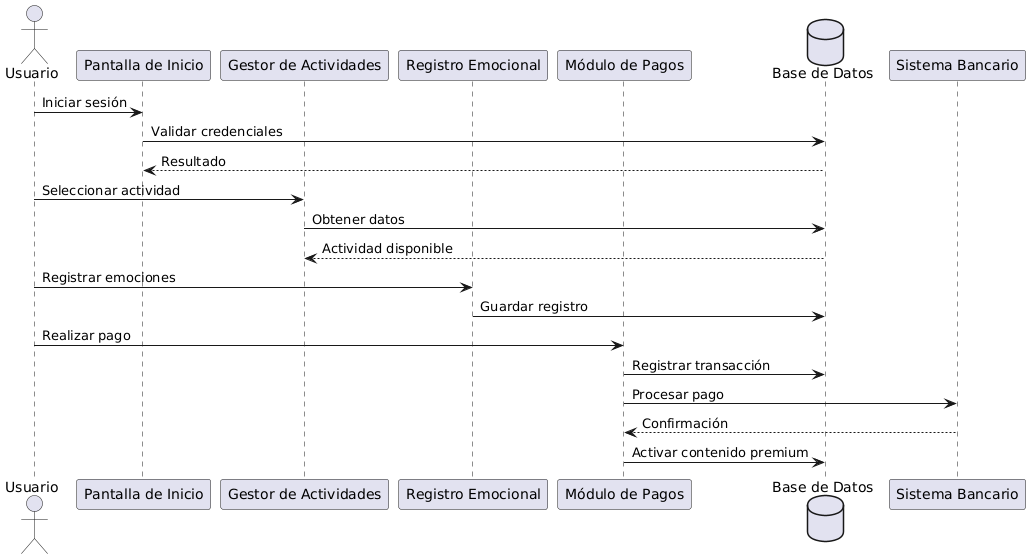

The diagram above was rendered by PlantUML. Its source (embedded in the PNG):
@startuml
actor Usuario as U

participant "Pantalla de Inicio" as PI
participant "Gestor de Actividades" as GA
participant "Registro Emocional" as RE
participant "Módulo de Pagos" as MP
database "Base de Datos" as DB

U -> PI : Iniciar sesión
PI -> DB : Validar credenciales
DB --> PI : Resultado

U -> GA : Seleccionar actividad
GA -> DB : Obtener datos
DB --> GA : Actividad disponible

U -> RE : Registrar emociones
RE -> DB : Guardar registro

U -> MP : Realizar pago
MP -> DB : Registrar transacción
MP -> "Sistema Bancario" : Procesar pago
"Sistema Bancario" --> MP : Confirmación
MP -> DB : Activar contenido premium
@enduml